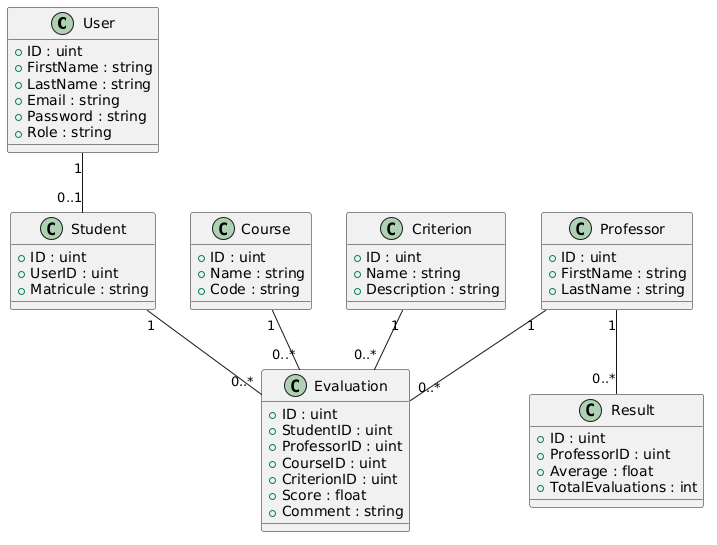

The diagram above was rendered by PlantUML. Its source (embedded in the PNG):
@startuml
class User {
    +ID : uint
    +FirstName : string
    +LastName : string
    +Email : string
    +Password : string
    +Role : string
}

class Student {
    +ID : uint
    +UserID : uint
    +Matricule : string
}

class Professor {
    +ID : uint
    +FirstName : string
    +LastName : string
}

class Course {
    +ID : uint
    +Name : string
    +Code : string
}

class Criterion {
    +ID : uint
    +Name : string
    +Description : string
}

class Evaluation {
    +ID : uint
    +StudentID : uint
    +ProfessorID : uint
    +CourseID : uint
    +CriterionID : uint
    +Score : float
    +Comment : string
}

class Result {
    +ID : uint
    +ProfessorID : uint
    +Average : float
    +TotalEvaluations : int
}

User "1" -- "0..1" Student
Student "1" -- "0..*" Evaluation
Professor "1" -- "0..*" Evaluation
Course "1" -- "0..*" Evaluation
Criterion "1" -- "0..*" Evaluation

Professor "1" -- "0..*" Result
@enduml